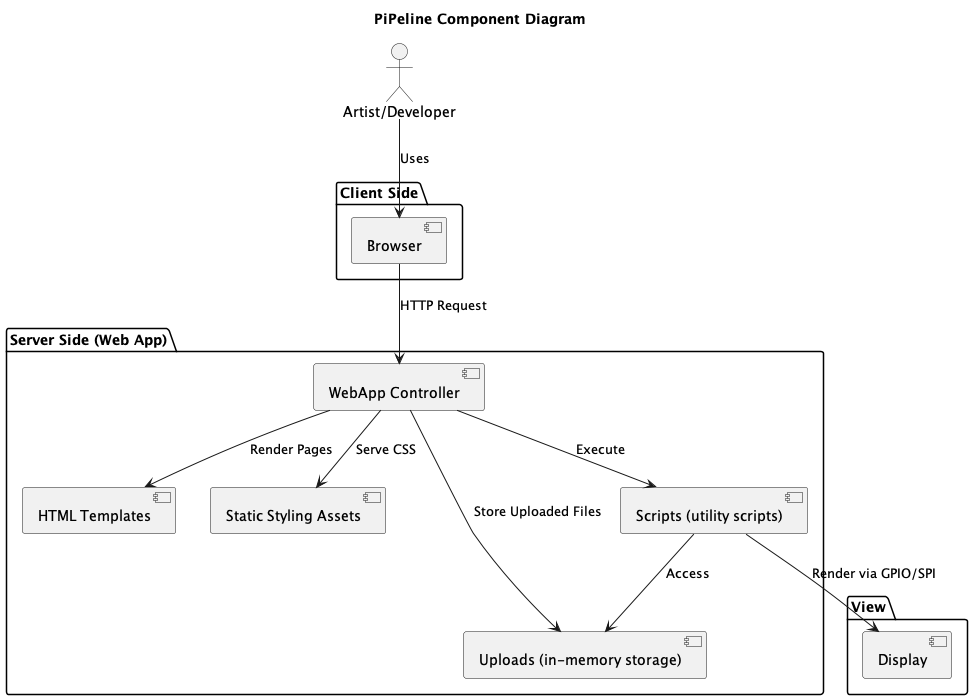

The diagram above was rendered by PlantUML. Its source (embedded in the PNG):
@startuml
title PiPeline Component Diagram

actor User as "Artist/Developer"

package "Client Side" {
    [Browser]
}

package "Server Side (Web App)" {
    [WebApp Controller] --> [HTML Templates] : Render Pages
    [WebApp Controller] --> [Static Styling Assets] : Serve CSS
    [WebApp Controller] --> [Scripts (utility scripts)] : Execute
    [WebApp Controller] --> [Uploads (in-memory storage)]: Store Uploaded Files
}

package "View" {
    [Display]
}

User --> Browser : Uses
Browser --> [WebApp Controller] : HTTP Request
[Scripts (utility scripts)] --> [Uploads (in-memory storage)] : Access
[Scripts (utility scripts)] --> [Display] : Render via GPIO/SPI

@enduml